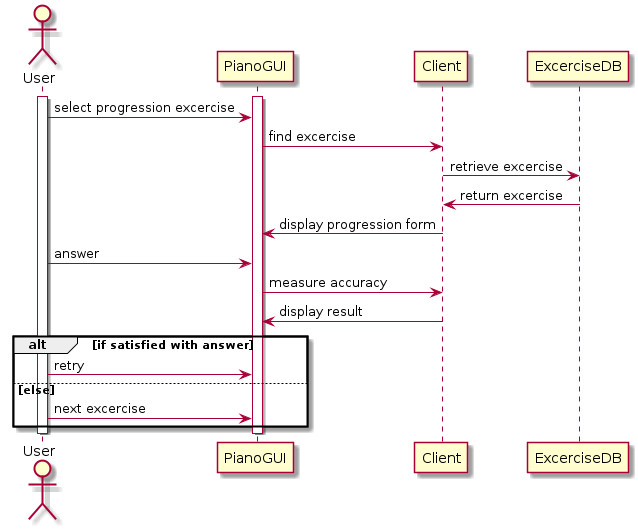

The diagram above was rendered by PlantUML. Its source (embedded in the PNG):
@startuml

actor User
participant PianoGUI
participant Client
participant ExcerciseDB
activate User
activate PianoGUI
User -> PianoGUI: select progression excercise
PianoGUI -> Client: find excercise
Client -> ExcerciseDB: retrieve excercise
ExcerciseDB -> Client: return excercise
Client -> PianoGUI: display progression form
User -> PianoGUI: answer
PianoGUI -> Client: measure accuracy
Client -> PianoGUI: display result
alt if satisfied with answer
User -> PianoGUI: retry
else else
User -> PianoGUI: next excercise
end
deactivate PianoGUI
deactivate User
@enduml